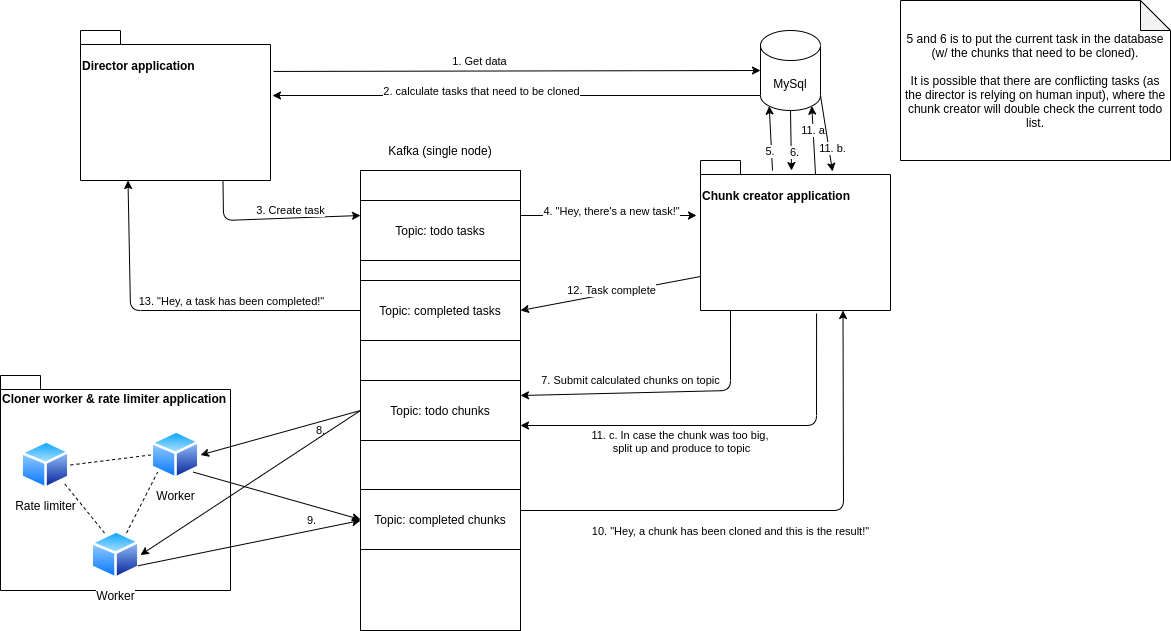

The diagram above was exported from draw.io. Its source (the exported page's mxGraphModel, read from the mxfile embedded in the PNG):
<mxGraphModel dx="1408" dy="838" grid="1" gridSize="10" guides="1" tooltips="1" connect="1" arrows="1" fold="1" page="1" pageScale="1" pageWidth="1500" pageHeight="500" math="0" shadow="0">
  <root>
    <mxCell id="0" />
    <mxCell id="1" parent="0" />
    <mxCell id="U3ksjtpGP8WMTzJNxhXn-11" value="" style="rounded=0;whiteSpace=wrap;html=1;" vertex="1" parent="1">
      <mxGeometry x="390" y="180" width="160" height="460" as="geometry" />
    </mxCell>
    <mxCell id="U3ksjtpGP8WMTzJNxhXn-12" value="Kafka (single node)" style="text;html=1;strokeColor=none;fillColor=none;align=center;verticalAlign=middle;whiteSpace=wrap;rounded=0;" vertex="1" parent="1">
      <mxGeometry x="415" y="150" width="110" height="20" as="geometry" />
    </mxCell>
    <mxCell id="U3ksjtpGP8WMTzJNxhXn-13" value="&lt;p style=&quot;line-height: 120%&quot;&gt;Director application&lt;/p&gt;" style="shape=folder;fontStyle=1;spacingTop=10;tabWidth=40;tabHeight=14;tabPosition=left;html=1;align=left;horizontal=1;verticalAlign=top;" vertex="1" parent="1">
      <mxGeometry x="110" y="40" width="190" height="150" as="geometry" />
    </mxCell>
    <mxCell id="U3ksjtpGP8WMTzJNxhXn-14" value="MySql" style="shape=cylinder3;whiteSpace=wrap;html=1;boundedLbl=1;backgroundOutline=1;size=15;" vertex="1" parent="1">
      <mxGeometry x="790" y="40" width="60" height="80" as="geometry" />
    </mxCell>
    <mxCell id="U3ksjtpGP8WMTzJNxhXn-15" value="" style="endArrow=classic;html=1;exitX=1.016;exitY=0.273;exitDx=0;exitDy=0;exitPerimeter=0;entryX=0;entryY=0.5;entryDx=0;entryDy=0;entryPerimeter=0;" edge="1" parent="1" source="U3ksjtpGP8WMTzJNxhXn-13" target="U3ksjtpGP8WMTzJNxhXn-14">
      <mxGeometry width="50" height="50" relative="1" as="geometry">
        <mxPoint x="350" y="130" as="sourcePoint" />
        <mxPoint x="400" y="80" as="targetPoint" />
      </mxGeometry>
    </mxCell>
    <mxCell id="U3ksjtpGP8WMTzJNxhXn-16" value="1. Get data" style="edgeLabel;html=1;align=center;verticalAlign=middle;resizable=0;points=[];" vertex="1" connectable="0" parent="U3ksjtpGP8WMTzJNxhXn-15">
      <mxGeometry x="-0.3142" y="3" relative="1" as="geometry">
        <mxPoint x="37.97" y="-7.62" as="offset" />
      </mxGeometry>
    </mxCell>
    <mxCell id="U3ksjtpGP8WMTzJNxhXn-17" value="" style="endArrow=classic;html=1;exitX=0;exitY=1;exitDx=0;exitDy=-15;exitPerimeter=0;" edge="1" parent="1" source="U3ksjtpGP8WMTzJNxhXn-14">
      <mxGeometry width="50" height="50" relative="1" as="geometry">
        <mxPoint x="560" y="270" as="sourcePoint" />
        <mxPoint x="302" y="105" as="targetPoint" />
      </mxGeometry>
    </mxCell>
    <mxCell id="U3ksjtpGP8WMTzJNxhXn-18" value="2. calculate tasks that need to be cloned" style="edgeLabel;html=1;align=center;verticalAlign=middle;resizable=0;points=[];" vertex="1" connectable="0" parent="U3ksjtpGP8WMTzJNxhXn-17">
      <mxGeometry x="0.431" y="1" relative="1" as="geometry">
        <mxPoint x="69" y="-6" as="offset" />
      </mxGeometry>
    </mxCell>
    <mxCell id="U3ksjtpGP8WMTzJNxhXn-19" value="Topic: todo tasks" style="rounded=0;whiteSpace=wrap;html=1;" vertex="1" parent="1">
      <mxGeometry x="390" y="210" width="160" height="60" as="geometry" />
    </mxCell>
    <mxCell id="U3ksjtpGP8WMTzJNxhXn-20" value="" style="endArrow=classic;html=1;exitX=0.75;exitY=1;exitDx=0;exitDy=0;exitPerimeter=0;entryX=0;entryY=0.25;entryDx=0;entryDy=0;rounded=1;" edge="1" parent="1" source="U3ksjtpGP8WMTzJNxhXn-13" target="U3ksjtpGP8WMTzJNxhXn-19">
      <mxGeometry width="50" height="50" relative="1" as="geometry">
        <mxPoint x="220" y="360" as="sourcePoint" />
        <mxPoint x="270" y="310" as="targetPoint" />
        <Array as="points">
          <mxPoint x="253" y="230" />
        </Array>
      </mxGeometry>
    </mxCell>
    <mxCell id="U3ksjtpGP8WMTzJNxhXn-21" value="3. Create task" style="edgeLabel;html=1;align=center;verticalAlign=middle;resizable=0;points=[];" vertex="1" connectable="0" parent="U3ksjtpGP8WMTzJNxhXn-20">
      <mxGeometry x="0.4449" y="-3" relative="1" as="geometry">
        <mxPoint x="-21.05" y="-9.79" as="offset" />
      </mxGeometry>
    </mxCell>
    <mxCell id="U3ksjtpGP8WMTzJNxhXn-22" value="&lt;p style=&quot;line-height: 120%&quot;&gt;Chunk creator application&lt;/p&gt;" style="shape=folder;fontStyle=1;spacingTop=10;tabWidth=40;tabHeight=14;tabPosition=left;html=1;align=left;horizontal=1;verticalAlign=top;" vertex="1" parent="1">
      <mxGeometry x="730" y="170" width="190" height="150" as="geometry" />
    </mxCell>
    <mxCell id="U3ksjtpGP8WMTzJNxhXn-23" value="" style="endArrow=classic;html=1;exitX=1;exitY=0.25;exitDx=0;exitDy=0;" edge="1" parent="1" source="U3ksjtpGP8WMTzJNxhXn-19">
      <mxGeometry width="50" height="50" relative="1" as="geometry">
        <mxPoint x="560" y="270" as="sourcePoint" />
        <mxPoint x="726" y="225" as="targetPoint" />
      </mxGeometry>
    </mxCell>
    <mxCell id="U3ksjtpGP8WMTzJNxhXn-24" value="4. &quot;Hey, there's a new task!&quot;" style="edgeLabel;html=1;align=center;verticalAlign=middle;resizable=0;points=[];" vertex="1" connectable="0" parent="U3ksjtpGP8WMTzJNxhXn-23">
      <mxGeometry x="0.3068" y="-1" relative="1" as="geometry">
        <mxPoint x="-25" y="-6" as="offset" />
      </mxGeometry>
    </mxCell>
    <mxCell id="U3ksjtpGP8WMTzJNxhXn-25" value="Topic: completed tasks" style="rounded=0;whiteSpace=wrap;html=1;" vertex="1" parent="1">
      <mxGeometry x="390" y="290" width="160" height="60" as="geometry" />
    </mxCell>
    <mxCell id="U3ksjtpGP8WMTzJNxhXn-26" value="Topic: todo chunks" style="rounded=0;whiteSpace=wrap;html=1;" vertex="1" parent="1">
      <mxGeometry x="390" y="390" width="160" height="60" as="geometry" />
    </mxCell>
    <mxCell id="U3ksjtpGP8WMTzJNxhXn-27" value="" style="endArrow=classic;html=1;entryX=0.145;entryY=1;entryDx=0;entryDy=-4.35;entryPerimeter=0;exitX=0.379;exitY=0.067;exitDx=0;exitDy=0;exitPerimeter=0;" edge="1" parent="1" source="U3ksjtpGP8WMTzJNxhXn-22" target="U3ksjtpGP8WMTzJNxhXn-14">
      <mxGeometry width="50" height="50" relative="1" as="geometry">
        <mxPoint x="880" y="450" as="sourcePoint" />
        <mxPoint x="930" y="400" as="targetPoint" />
      </mxGeometry>
    </mxCell>
    <mxCell id="U3ksjtpGP8WMTzJNxhXn-28" value="5.&amp;nbsp;" style="edgeLabel;html=1;align=center;verticalAlign=middle;resizable=0;points=[];" vertex="1" connectable="0" parent="U3ksjtpGP8WMTzJNxhXn-27">
      <mxGeometry x="-0.3774" relative="1" as="geometry">
        <mxPoint as="offset" />
      </mxGeometry>
    </mxCell>
    <mxCell id="U3ksjtpGP8WMTzJNxhXn-29" value="" style="endArrow=classic;html=1;exitX=0.5;exitY=1;exitDx=0;exitDy=0;exitPerimeter=0;entryX=0.479;entryY=0.067;entryDx=0;entryDy=0;entryPerimeter=0;" edge="1" parent="1" source="U3ksjtpGP8WMTzJNxhXn-14" target="U3ksjtpGP8WMTzJNxhXn-22">
      <mxGeometry width="50" height="50" relative="1" as="geometry">
        <mxPoint x="890" y="170" as="sourcePoint" />
        <mxPoint x="940" y="120" as="targetPoint" />
      </mxGeometry>
    </mxCell>
    <mxCell id="U3ksjtpGP8WMTzJNxhXn-30" value="6." style="edgeLabel;html=1;align=center;verticalAlign=middle;resizable=0;points=[];" vertex="1" connectable="0" parent="U3ksjtpGP8WMTzJNxhXn-29">
      <mxGeometry x="0.4007" y="3" relative="1" as="geometry">
        <mxPoint as="offset" />
      </mxGeometry>
    </mxCell>
    <mxCell id="U3ksjtpGP8WMTzJNxhXn-31" value="5 and 6 is to put the current task in the database (w/ the chunks that need to be cloned).&lt;br&gt;&lt;br&gt;It is possible that there are conflicting tasks (as the director is relying on human input), where the chunk creator will double check the current todo list." style="shape=note;whiteSpace=wrap;html=1;backgroundOutline=1;darkOpacity=0.05;" vertex="1" parent="1">
      <mxGeometry x="930" y="10" width="270" height="160" as="geometry" />
    </mxCell>
    <mxCell id="U3ksjtpGP8WMTzJNxhXn-32" value="" style="endArrow=classic;html=1;entryX=1;entryY=0.25;entryDx=0;entryDy=0;exitX=0.158;exitY=1;exitDx=0;exitDy=0;exitPerimeter=0;" edge="1" parent="1" source="U3ksjtpGP8WMTzJNxhXn-22" target="U3ksjtpGP8WMTzJNxhXn-26">
      <mxGeometry width="50" height="50" relative="1" as="geometry">
        <mxPoint x="750" y="430" as="sourcePoint" />
        <mxPoint x="800" y="380" as="targetPoint" />
        <Array as="points">
          <mxPoint x="760" y="400" />
        </Array>
      </mxGeometry>
    </mxCell>
    <mxCell id="U3ksjtpGP8WMTzJNxhXn-45" value="7. Submit calculated chunks on topic" style="edgeLabel;html=1;align=center;verticalAlign=middle;resizable=0;points=[];" vertex="1" connectable="0" parent="U3ksjtpGP8WMTzJNxhXn-32">
      <mxGeometry x="0.4134" y="-2" relative="1" as="geometry">
        <mxPoint x="25.01" y="-10.98" as="offset" />
      </mxGeometry>
    </mxCell>
    <mxCell id="U3ksjtpGP8WMTzJNxhXn-33" value="Cloner worker &amp;amp; rate limiter application" style="shape=folder;fontStyle=1;spacingTop=10;tabWidth=40;tabHeight=14;tabPosition=left;html=1;verticalAlign=top;align=left;" vertex="1" parent="1">
      <mxGeometry x="30" y="385" width="230" height="215" as="geometry" />
    </mxCell>
    <mxCell id="U3ksjtpGP8WMTzJNxhXn-34" value="Worker" style="aspect=fixed;perimeter=ellipsePerimeter;html=1;align=center;shadow=0;dashed=0;spacingTop=3;image;image=img/lib/active_directory/generic_node.svg;" vertex="1" parent="1">
      <mxGeometry x="180" y="440" width="50" height="49" as="geometry" />
    </mxCell>
    <mxCell id="U3ksjtpGP8WMTzJNxhXn-35" value="Worker" style="aspect=fixed;perimeter=ellipsePerimeter;html=1;align=center;shadow=0;dashed=0;spacingTop=3;image;image=img/lib/active_directory/generic_node.svg;" vertex="1" parent="1">
      <mxGeometry x="120" y="540" width="50" height="49" as="geometry" />
    </mxCell>
    <mxCell id="U3ksjtpGP8WMTzJNxhXn-36" value="Rate limiter" style="aspect=fixed;perimeter=ellipsePerimeter;html=1;align=center;shadow=0;dashed=0;spacingTop=3;image;image=img/lib/active_directory/generic_node.svg;" vertex="1" parent="1">
      <mxGeometry x="50" y="450" width="50" height="49" as="geometry" />
    </mxCell>
    <mxCell id="U3ksjtpGP8WMTzJNxhXn-37" value="" style="endArrow=none;dashed=1;html=1;entryX=0;entryY=0.5;entryDx=0;entryDy=0;exitX=1;exitY=0.5;exitDx=0;exitDy=0;" edge="1" parent="1" source="U3ksjtpGP8WMTzJNxhXn-36" target="U3ksjtpGP8WMTzJNxhXn-34">
      <mxGeometry width="50" height="50" relative="1" as="geometry">
        <mxPoint x="110" y="510" as="sourcePoint" />
        <mxPoint x="160" y="460" as="targetPoint" />
      </mxGeometry>
    </mxCell>
    <mxCell id="U3ksjtpGP8WMTzJNxhXn-38" value="" style="endArrow=none;dashed=1;html=1;exitX=0.75;exitY=0;exitDx=0;exitDy=0;entryX=0;entryY=1;entryDx=0;entryDy=0;" edge="1" parent="1" source="U3ksjtpGP8WMTzJNxhXn-35" target="U3ksjtpGP8WMTzJNxhXn-34">
      <mxGeometry width="50" height="50" relative="1" as="geometry">
        <mxPoint x="107.45156769968025" y="473.7232475041533" as="sourcePoint" />
        <mxPoint x="190" y="474.5" as="targetPoint" />
      </mxGeometry>
    </mxCell>
    <mxCell id="U3ksjtpGP8WMTzJNxhXn-39" value="" style="endArrow=none;dashed=1;html=1;exitX=0.25;exitY=0;exitDx=0;exitDy=0;entryX=1;entryY=1;entryDx=0;entryDy=0;" edge="1" parent="1" source="U3ksjtpGP8WMTzJNxhXn-35" target="U3ksjtpGP8WMTzJNxhXn-36">
      <mxGeometry width="50" height="50" relative="1" as="geometry">
        <mxPoint x="166.00038119432452" y="552.499237611351" as="sourcePoint" />
        <mxPoint x="197.14103546562205" y="491.64460595300284" as="targetPoint" />
      </mxGeometry>
    </mxCell>
    <mxCell id="U3ksjtpGP8WMTzJNxhXn-40" value="" style="endArrow=classic;html=1;exitX=0;exitY=0.5;exitDx=0;exitDy=0;entryX=1;entryY=0.5;entryDx=0;entryDy=0;" edge="1" parent="1" source="U3ksjtpGP8WMTzJNxhXn-26" target="U3ksjtpGP8WMTzJNxhXn-34">
      <mxGeometry width="50" height="50" relative="1" as="geometry">
        <mxPoint x="330" y="440" as="sourcePoint" />
        <mxPoint x="380" y="390" as="targetPoint" />
      </mxGeometry>
    </mxCell>
    <mxCell id="U3ksjtpGP8WMTzJNxhXn-46" value="8." style="edgeLabel;html=1;align=center;verticalAlign=middle;resizable=0;points=[];" vertex="1" connectable="0" parent="U3ksjtpGP8WMTzJNxhXn-40">
      <mxGeometry x="-0.2406" y="-1" relative="1" as="geometry">
        <mxPoint x="20.96" y="4.08" as="offset" />
      </mxGeometry>
    </mxCell>
    <mxCell id="U3ksjtpGP8WMTzJNxhXn-41" value="" style="endArrow=classic;html=1;exitX=0;exitY=0.25;exitDx=0;exitDy=0;entryX=1;entryY=0.5;entryDx=0;entryDy=0;" edge="1" parent="1" target="U3ksjtpGP8WMTzJNxhXn-35">
      <mxGeometry width="50" height="50" relative="1" as="geometry">
        <mxPoint x="390" y="420" as="sourcePoint" />
        <mxPoint x="230" y="479.5" as="targetPoint" />
      </mxGeometry>
    </mxCell>
    <mxCell id="U3ksjtpGP8WMTzJNxhXn-42" value="Topic: completed chunks" style="rounded=0;whiteSpace=wrap;html=1;" vertex="1" parent="1">
      <mxGeometry x="390" y="499" width="160" height="60" as="geometry" />
    </mxCell>
    <mxCell id="U3ksjtpGP8WMTzJNxhXn-43" value="" style="endArrow=classic;html=1;exitX=1;exitY=1;exitDx=0;exitDy=0;entryX=0;entryY=0.5;entryDx=0;entryDy=0;" edge="1" parent="1" source="U3ksjtpGP8WMTzJNxhXn-34" target="U3ksjtpGP8WMTzJNxhXn-42">
      <mxGeometry width="50" height="50" relative="1" as="geometry">
        <mxPoint x="430" y="550" as="sourcePoint" />
        <mxPoint x="270" y="594.5" as="targetPoint" />
      </mxGeometry>
    </mxCell>
    <mxCell id="U3ksjtpGP8WMTzJNxhXn-47" value="9." style="edgeLabel;html=1;align=center;verticalAlign=middle;resizable=0;points=[];" vertex="1" connectable="0" parent="U3ksjtpGP8WMTzJNxhXn-43">
      <mxGeometry x="0.1792" y="-1" relative="1" as="geometry">
        <mxPoint x="19.28" y="18.59" as="offset" />
      </mxGeometry>
    </mxCell>
    <mxCell id="U3ksjtpGP8WMTzJNxhXn-44" value="" style="endArrow=classic;html=1;exitX=1;exitY=0.75;exitDx=0;exitDy=0;" edge="1" parent="1" source="U3ksjtpGP8WMTzJNxhXn-35">
      <mxGeometry width="50" height="50" relative="1" as="geometry">
        <mxPoint x="229.99896453437793" y="541.6446059530028" as="sourcePoint" />
        <mxPoint x="390" y="530" as="targetPoint" />
      </mxGeometry>
    </mxCell>
    <mxCell id="U3ksjtpGP8WMTzJNxhXn-48" value="" style="endArrow=classic;html=1;exitX=1;exitY=1;exitDx=0;exitDy=0;entryX=0.75;entryY=1;entryDx=0;entryDy=0;entryPerimeter=0;" edge="1" parent="1" target="U3ksjtpGP8WMTzJNxhXn-22">
      <mxGeometry width="50" height="50" relative="1" as="geometry">
        <mxPoint x="549.9989645343779" y="520.0046059530029" as="sourcePoint" />
        <mxPoint x="717.14" y="567.36" as="targetPoint" />
        <Array as="points">
          <mxPoint x="873" y="520" />
        </Array>
      </mxGeometry>
    </mxCell>
    <mxCell id="U3ksjtpGP8WMTzJNxhXn-49" value="10. &quot;Hey, a chunk has been cloned and this is the result!&quot;" style="edgeLabel;html=1;align=center;verticalAlign=middle;resizable=0;points=[];" vertex="1" connectable="0" parent="U3ksjtpGP8WMTzJNxhXn-48">
      <mxGeometry x="0.1792" y="-1" relative="1" as="geometry">
        <mxPoint x="-98" y="19" as="offset" />
      </mxGeometry>
    </mxCell>
    <mxCell id="U3ksjtpGP8WMTzJNxhXn-50" value="" style="endArrow=classic;html=1;entryX=1;entryY=0.75;entryDx=0;entryDy=0;exitX=0.611;exitY=1.02;exitDx=0;exitDy=0;exitPerimeter=0;" edge="1" parent="1" source="U3ksjtpGP8WMTzJNxhXn-22" target="U3ksjtpGP8WMTzJNxhXn-26">
      <mxGeometry width="50" height="50" relative="1" as="geometry">
        <mxPoint x="760" y="670" as="sourcePoint" />
        <mxPoint x="810" y="620" as="targetPoint" />
        <Array as="points">
          <mxPoint x="846" y="435" />
        </Array>
      </mxGeometry>
    </mxCell>
    <mxCell id="U3ksjtpGP8WMTzJNxhXn-51" value="11. c. In case the chunk was too big, &lt;br&gt;split up and produce to topic" style="edgeLabel;html=1;align=center;verticalAlign=middle;resizable=0;points=[];" vertex="1" connectable="0" parent="U3ksjtpGP8WMTzJNxhXn-50">
      <mxGeometry x="0.0196" y="-1" relative="1" as="geometry">
        <mxPoint x="-40" y="16" as="offset" />
      </mxGeometry>
    </mxCell>
    <mxCell id="U3ksjtpGP8WMTzJNxhXn-52" value="" style="endArrow=classic;html=1;entryX=0.855;entryY=1;entryDx=0;entryDy=-4.35;entryPerimeter=0;exitX=0;exitY=0;exitDx=115;exitDy=14;exitPerimeter=0;" edge="1" parent="1" source="U3ksjtpGP8WMTzJNxhXn-22" target="U3ksjtpGP8WMTzJNxhXn-14">
      <mxGeometry width="50" height="50" relative="1" as="geometry">
        <mxPoint x="1020" y="460" as="sourcePoint" />
        <mxPoint x="1070" y="410" as="targetPoint" />
      </mxGeometry>
    </mxCell>
    <mxCell id="U3ksjtpGP8WMTzJNxhXn-53" value="11. a." style="edgeLabel;html=1;align=center;verticalAlign=middle;resizable=0;points=[];" vertex="1" connectable="0" parent="U3ksjtpGP8WMTzJNxhXn-52">
      <mxGeometry x="-0.53" y="1" relative="1" as="geometry">
        <mxPoint y="-28.08" as="offset" />
      </mxGeometry>
    </mxCell>
    <mxCell id="U3ksjtpGP8WMTzJNxhXn-54" value="" style="endArrow=classic;html=1;exitX=1;exitY=1;exitDx=0;exitDy=-15;exitPerimeter=0;entryX=0.695;entryY=0.073;entryDx=0;entryDy=0;entryPerimeter=0;" edge="1" parent="1" source="U3ksjtpGP8WMTzJNxhXn-14" target="U3ksjtpGP8WMTzJNxhXn-22">
      <mxGeometry width="50" height="50" relative="1" as="geometry">
        <mxPoint x="830" y="130" as="sourcePoint" />
        <mxPoint x="831.0100000000002" y="190.04999999999995" as="targetPoint" />
      </mxGeometry>
    </mxCell>
    <mxCell id="U3ksjtpGP8WMTzJNxhXn-55" value="11. b." style="edgeLabel;html=1;align=center;verticalAlign=middle;resizable=0;points=[];" vertex="1" connectable="0" parent="U3ksjtpGP8WMTzJNxhXn-54">
      <mxGeometry x="0.4007" y="3" relative="1" as="geometry">
        <mxPoint as="offset" />
      </mxGeometry>
    </mxCell>
    <mxCell id="U3ksjtpGP8WMTzJNxhXn-56" value="" style="endArrow=classic;html=1;exitX=0;exitY=0;exitDx=0;exitDy=116;exitPerimeter=0;entryX=1;entryY=0.5;entryDx=0;entryDy=0;" edge="1" parent="1" source="U3ksjtpGP8WMTzJNxhXn-22" target="U3ksjtpGP8WMTzJNxhXn-25">
      <mxGeometry width="50" height="50" relative="1" as="geometry">
        <mxPoint x="800" y="115" as="sourcePoint" />
        <mxPoint x="312" y="115" as="targetPoint" />
      </mxGeometry>
    </mxCell>
    <mxCell id="U3ksjtpGP8WMTzJNxhXn-57" value="12. Task complete" style="edgeLabel;html=1;align=center;verticalAlign=middle;resizable=0;points=[];" vertex="1" connectable="0" parent="U3ksjtpGP8WMTzJNxhXn-56">
      <mxGeometry x="0.431" y="1" relative="1" as="geometry">
        <mxPoint x="38.54" y="-11.3" as="offset" />
      </mxGeometry>
    </mxCell>
    <mxCell id="U3ksjtpGP8WMTzJNxhXn-58" value="" style="endArrow=classic;html=1;exitX=0;exitY=0.5;exitDx=0;exitDy=0;entryX=0.25;entryY=1;entryDx=0;entryDy=0;entryPerimeter=0;" edge="1" parent="1" source="U3ksjtpGP8WMTzJNxhXn-25" target="U3ksjtpGP8WMTzJNxhXn-13">
      <mxGeometry width="50" height="50" relative="1" as="geometry">
        <mxPoint x="110" y="380" as="sourcePoint" />
        <mxPoint x="160" y="330" as="targetPoint" />
        <Array as="points">
          <mxPoint x="160" y="320" />
        </Array>
      </mxGeometry>
    </mxCell>
    <mxCell id="U3ksjtpGP8WMTzJNxhXn-59" value="13. &quot;Hey, a task has been completed!&quot;" style="edgeLabel;html=1;align=center;verticalAlign=middle;resizable=0;points=[];" vertex="1" connectable="0" parent="U3ksjtpGP8WMTzJNxhXn-58">
      <mxGeometry x="-0.0556" relative="1" as="geometry">
        <mxPoint x="40" y="-10" as="offset" />
      </mxGeometry>
    </mxCell>
  </root>
</mxGraphModel>